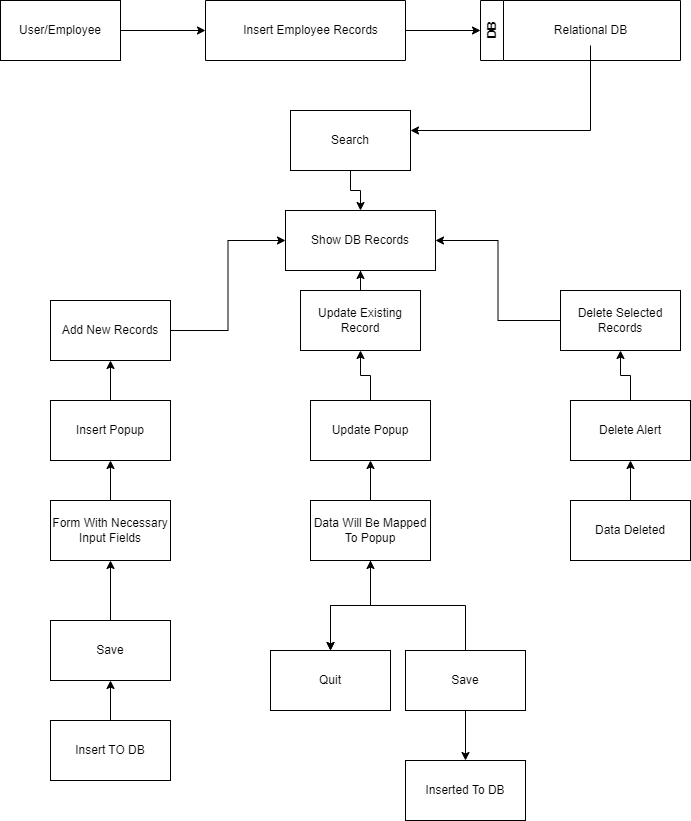

The diagram above was exported from draw.io. Its source (the exported page's mxGraphModel, read from the mxfile embedded in the PNG):
<mxGraphModel dx="825" dy="484" grid="1" gridSize="10" guides="1" tooltips="1" connect="1" arrows="1" fold="1" page="1" pageScale="1" pageWidth="850" pageHeight="1100" math="0" shadow="0">
  <root>
    <mxCell id="0" />
    <mxCell id="1" parent="0" />
    <mxCell id="WtRMNbo-DEeXe2m--EaO-3" style="edgeStyle=orthogonalEdgeStyle;rounded=0;orthogonalLoop=1;jettySize=auto;html=1;exitX=1;exitY=0.5;exitDx=0;exitDy=0;entryX=0;entryY=0.5;entryDx=0;entryDy=0;" parent="1" source="WtRMNbo-DEeXe2m--EaO-2" target="WtRMNbo-DEeXe2m--EaO-4" edge="1">
      <mxGeometry relative="1" as="geometry">
        <mxPoint x="190" y="60" as="targetPoint" />
      </mxGeometry>
    </mxCell>
    <mxCell id="WtRMNbo-DEeXe2m--EaO-2" value="User/Employee" style="rounded=0;whiteSpace=wrap;html=1;" parent="1" vertex="1">
      <mxGeometry x="20" y="30" width="120" height="60" as="geometry" />
    </mxCell>
    <mxCell id="WtRMNbo-DEeXe2m--EaO-7" style="edgeStyle=orthogonalEdgeStyle;rounded=0;orthogonalLoop=1;jettySize=auto;html=1;exitX=1;exitY=0.5;exitDx=0;exitDy=0;entryX=0;entryY=0.5;entryDx=0;entryDy=0;" parent="1" source="WtRMNbo-DEeXe2m--EaO-4" target="WtRMNbo-DEeXe2m--EaO-8" edge="1">
      <mxGeometry relative="1" as="geometry">
        <mxPoint x="490" y="60" as="targetPoint" />
      </mxGeometry>
    </mxCell>
    <mxCell id="WtRMNbo-DEeXe2m--EaO-4" value="" style="swimlane;startSize=0;" parent="1" vertex="1">
      <mxGeometry x="225" y="30" width="200" height="60" as="geometry" />
    </mxCell>
    <mxCell id="WtRMNbo-DEeXe2m--EaO-5" value="Insert Employee Records" style="text;html=1;align=center;verticalAlign=middle;resizable=0;points=[];autosize=1;" parent="WtRMNbo-DEeXe2m--EaO-4" vertex="1">
      <mxGeometry x="25" y="15" width="160" height="30" as="geometry" />
    </mxCell>
    <mxCell id="WtRMNbo-DEeXe2m--EaO-8" value="DB" style="swimlane;horizontal=0;whiteSpace=wrap;html=1;" parent="1" vertex="1">
      <mxGeometry x="500" y="30" width="200" height="60" as="geometry" />
    </mxCell>
    <mxCell id="WtRMNbo-DEeXe2m--EaO-9" value="Relational DB" style="text;html=1;align=center;verticalAlign=middle;resizable=0;points=[];autosize=1;strokeColor=none;fillColor=none;" parent="WtRMNbo-DEeXe2m--EaO-8" vertex="1">
      <mxGeometry x="60" y="15" width="100" height="30" as="geometry" />
    </mxCell>
    <mxCell id="WtRMNbo-DEeXe2m--EaO-10" value="Show DB Records" style="rounded=0;whiteSpace=wrap;html=1;" parent="1" vertex="1">
      <mxGeometry x="305" y="240" width="150" height="60" as="geometry" />
    </mxCell>
    <mxCell id="WtRMNbo-DEeXe2m--EaO-15" style="edgeStyle=orthogonalEdgeStyle;rounded=0;orthogonalLoop=1;jettySize=auto;html=1;entryX=0;entryY=0.5;entryDx=0;entryDy=0;" parent="1" source="WtRMNbo-DEeXe2m--EaO-12" target="WtRMNbo-DEeXe2m--EaO-10" edge="1">
      <mxGeometry relative="1" as="geometry" />
    </mxCell>
    <mxCell id="WtRMNbo-DEeXe2m--EaO-12" value="Add New Records" style="rounded=0;whiteSpace=wrap;html=1;" parent="1" vertex="1">
      <mxGeometry x="70" y="330" width="120" height="60" as="geometry" />
    </mxCell>
    <mxCell id="WtRMNbo-DEeXe2m--EaO-16" value="" style="edgeStyle=orthogonalEdgeStyle;rounded=0;orthogonalLoop=1;jettySize=auto;html=1;" parent="1" source="WtRMNbo-DEeXe2m--EaO-13" target="WtRMNbo-DEeXe2m--EaO-10" edge="1">
      <mxGeometry relative="1" as="geometry" />
    </mxCell>
    <mxCell id="WtRMNbo-DEeXe2m--EaO-13" value="Update Existing Record" style="rounded=0;whiteSpace=wrap;html=1;" parent="1" vertex="1">
      <mxGeometry x="320" y="320" width="120" height="60" as="geometry" />
    </mxCell>
    <mxCell id="WtRMNbo-DEeXe2m--EaO-17" style="edgeStyle=orthogonalEdgeStyle;rounded=0;orthogonalLoop=1;jettySize=auto;html=1;entryX=1;entryY=0.5;entryDx=0;entryDy=0;" parent="1" source="WtRMNbo-DEeXe2m--EaO-14" target="WtRMNbo-DEeXe2m--EaO-10" edge="1">
      <mxGeometry relative="1" as="geometry" />
    </mxCell>
    <mxCell id="WtRMNbo-DEeXe2m--EaO-14" value="Delete Selected Records" style="rounded=0;whiteSpace=wrap;html=1;" parent="1" vertex="1">
      <mxGeometry x="580" y="320" width="120" height="60" as="geometry" />
    </mxCell>
    <mxCell id="WtRMNbo-DEeXe2m--EaO-19" value="" style="edgeStyle=orthogonalEdgeStyle;rounded=0;orthogonalLoop=1;jettySize=auto;html=1;" parent="1" source="WtRMNbo-DEeXe2m--EaO-18" target="WtRMNbo-DEeXe2m--EaO-12" edge="1">
      <mxGeometry relative="1" as="geometry" />
    </mxCell>
    <mxCell id="WtRMNbo-DEeXe2m--EaO-18" value="Insert Popup" style="rounded=0;whiteSpace=wrap;html=1;" parent="1" vertex="1">
      <mxGeometry x="70" y="430" width="120" height="60" as="geometry" />
    </mxCell>
    <mxCell id="WtRMNbo-DEeXe2m--EaO-21" style="edgeStyle=orthogonalEdgeStyle;rounded=0;orthogonalLoop=1;jettySize=auto;html=1;" parent="1" source="WtRMNbo-DEeXe2m--EaO-20" target="WtRMNbo-DEeXe2m--EaO-13" edge="1">
      <mxGeometry relative="1" as="geometry" />
    </mxCell>
    <mxCell id="WtRMNbo-DEeXe2m--EaO-20" value="Update Popup" style="rounded=0;whiteSpace=wrap;html=1;" parent="1" vertex="1">
      <mxGeometry x="330" y="430" width="120" height="60" as="geometry" />
    </mxCell>
    <mxCell id="WtRMNbo-DEeXe2m--EaO-23" style="edgeStyle=orthogonalEdgeStyle;rounded=0;orthogonalLoop=1;jettySize=auto;html=1;" parent="1" source="WtRMNbo-DEeXe2m--EaO-22" target="WtRMNbo-DEeXe2m--EaO-14" edge="1">
      <mxGeometry relative="1" as="geometry" />
    </mxCell>
    <mxCell id="WtRMNbo-DEeXe2m--EaO-22" value="Delete Alert" style="rounded=0;whiteSpace=wrap;html=1;" parent="1" vertex="1">
      <mxGeometry x="590" y="430" width="120" height="60" as="geometry" />
    </mxCell>
    <mxCell id="WtRMNbo-DEeXe2m--EaO-25" value="" style="edgeStyle=orthogonalEdgeStyle;rounded=0;orthogonalLoop=1;jettySize=auto;html=1;" parent="1" source="WtRMNbo-DEeXe2m--EaO-24" target="WtRMNbo-DEeXe2m--EaO-22" edge="1">
      <mxGeometry relative="1" as="geometry" />
    </mxCell>
    <mxCell id="WtRMNbo-DEeXe2m--EaO-24" value="Data Deleted" style="rounded=0;whiteSpace=wrap;html=1;" parent="1" vertex="1">
      <mxGeometry x="590" y="530" width="120" height="60" as="geometry" />
    </mxCell>
    <mxCell id="WtRMNbo-DEeXe2m--EaO-27" value="" style="edgeStyle=orthogonalEdgeStyle;rounded=0;orthogonalLoop=1;jettySize=auto;html=1;" parent="1" source="WtRMNbo-DEeXe2m--EaO-26" target="WtRMNbo-DEeXe2m--EaO-20" edge="1">
      <mxGeometry relative="1" as="geometry" />
    </mxCell>
    <mxCell id="WtRMNbo-DEeXe2m--EaO-32" value="" style="edgeStyle=orthogonalEdgeStyle;rounded=0;orthogonalLoop=1;jettySize=auto;html=1;" parent="1" source="WtRMNbo-DEeXe2m--EaO-26" target="WtRMNbo-DEeXe2m--EaO-30" edge="1">
      <mxGeometry relative="1" as="geometry" />
    </mxCell>
    <mxCell id="WtRMNbo-DEeXe2m--EaO-33" value="" style="edgeStyle=orthogonalEdgeStyle;rounded=0;orthogonalLoop=1;jettySize=auto;html=1;" parent="1" source="WtRMNbo-DEeXe2m--EaO-26" target="WtRMNbo-DEeXe2m--EaO-30" edge="1">
      <mxGeometry relative="1" as="geometry" />
    </mxCell>
    <mxCell id="WtRMNbo-DEeXe2m--EaO-26" value="Data Will Be Mapped To Popup" style="rounded=0;whiteSpace=wrap;html=1;" parent="1" vertex="1">
      <mxGeometry x="330" y="530" width="120" height="60" as="geometry" />
    </mxCell>
    <mxCell id="WtRMNbo-DEeXe2m--EaO-29" value="" style="edgeStyle=orthogonalEdgeStyle;rounded=0;orthogonalLoop=1;jettySize=auto;html=1;" parent="1" source="WtRMNbo-DEeXe2m--EaO-28" target="WtRMNbo-DEeXe2m--EaO-18" edge="1">
      <mxGeometry relative="1" as="geometry" />
    </mxCell>
    <mxCell id="WtRMNbo-DEeXe2m--EaO-28" value="Form With Necessary Input Fields" style="rounded=0;whiteSpace=wrap;html=1;" parent="1" vertex="1">
      <mxGeometry x="70" y="530" width="120" height="60" as="geometry" />
    </mxCell>
    <mxCell id="WtRMNbo-DEeXe2m--EaO-30" value="Quit" style="rounded=0;whiteSpace=wrap;html=1;" parent="1" vertex="1">
      <mxGeometry x="290" y="680" width="120" height="60" as="geometry" />
    </mxCell>
    <mxCell id="WtRMNbo-DEeXe2m--EaO-34" style="edgeStyle=orthogonalEdgeStyle;rounded=0;orthogonalLoop=1;jettySize=auto;html=1;" parent="1" source="WtRMNbo-DEeXe2m--EaO-31" target="WtRMNbo-DEeXe2m--EaO-26" edge="1">
      <mxGeometry relative="1" as="geometry" />
    </mxCell>
    <mxCell id="WtRMNbo-DEeXe2m--EaO-36" value="" style="edgeStyle=orthogonalEdgeStyle;rounded=0;orthogonalLoop=1;jettySize=auto;html=1;" parent="1" source="WtRMNbo-DEeXe2m--EaO-31" target="WtRMNbo-DEeXe2m--EaO-35" edge="1">
      <mxGeometry relative="1" as="geometry" />
    </mxCell>
    <mxCell id="WtRMNbo-DEeXe2m--EaO-31" value="Save" style="rounded=0;whiteSpace=wrap;html=1;" parent="1" vertex="1">
      <mxGeometry x="425" y="680" width="120" height="60" as="geometry" />
    </mxCell>
    <mxCell id="WtRMNbo-DEeXe2m--EaO-35" value="Inserted To DB" style="rounded=0;whiteSpace=wrap;html=1;" parent="1" vertex="1">
      <mxGeometry x="425" y="790" width="120" height="60" as="geometry" />
    </mxCell>
    <mxCell id="WtRMNbo-DEeXe2m--EaO-38" value="" style="edgeStyle=orthogonalEdgeStyle;rounded=0;orthogonalLoop=1;jettySize=auto;html=1;" parent="1" source="WtRMNbo-DEeXe2m--EaO-37" target="WtRMNbo-DEeXe2m--EaO-28" edge="1">
      <mxGeometry relative="1" as="geometry" />
    </mxCell>
    <mxCell id="WtRMNbo-DEeXe2m--EaO-37" value="Save" style="rounded=0;whiteSpace=wrap;html=1;" parent="1" vertex="1">
      <mxGeometry x="70" y="650" width="120" height="60" as="geometry" />
    </mxCell>
    <mxCell id="WtRMNbo-DEeXe2m--EaO-40" value="" style="edgeStyle=orthogonalEdgeStyle;rounded=0;orthogonalLoop=1;jettySize=auto;html=1;" parent="1" source="WtRMNbo-DEeXe2m--EaO-39" target="WtRMNbo-DEeXe2m--EaO-37" edge="1">
      <mxGeometry relative="1" as="geometry" />
    </mxCell>
    <mxCell id="WtRMNbo-DEeXe2m--EaO-39" value="Insert TO DB" style="rounded=0;whiteSpace=wrap;html=1;" parent="1" vertex="1">
      <mxGeometry x="70" y="750" width="120" height="60" as="geometry" />
    </mxCell>
    <mxCell id="WtRMNbo-DEeXe2m--EaO-43" value="" style="edgeStyle=orthogonalEdgeStyle;rounded=0;orthogonalLoop=1;jettySize=auto;html=1;" parent="1" source="WtRMNbo-DEeXe2m--EaO-41" target="WtRMNbo-DEeXe2m--EaO-10" edge="1">
      <mxGeometry relative="1" as="geometry" />
    </mxCell>
    <mxCell id="WtRMNbo-DEeXe2m--EaO-41" value="Search" style="rounded=0;whiteSpace=wrap;html=1;" parent="1" vertex="1">
      <mxGeometry x="310" y="140" width="120" height="60" as="geometry" />
    </mxCell>
    <mxCell id="WtRMNbo-DEeXe2m--EaO-42" style="edgeStyle=orthogonalEdgeStyle;rounded=0;orthogonalLoop=1;jettySize=auto;html=1;" parent="1" source="WtRMNbo-DEeXe2m--EaO-9" target="WtRMNbo-DEeXe2m--EaO-41" edge="1">
      <mxGeometry relative="1" as="geometry">
        <Array as="points">
          <mxPoint x="610" y="160" />
        </Array>
      </mxGeometry>
    </mxCell>
  </root>
</mxGraphModel>